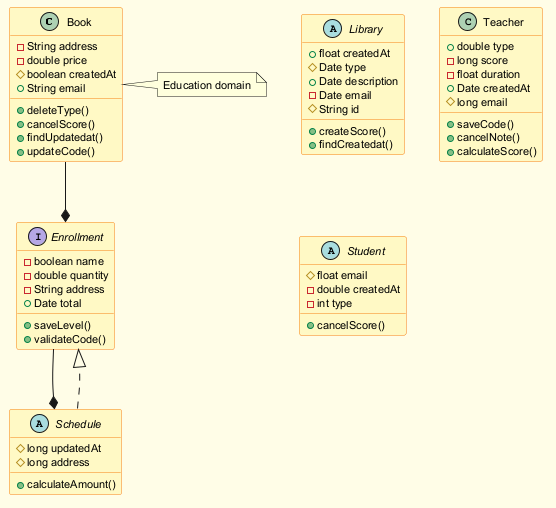

The diagram above was rendered by PlantUML. Its source (embedded in the PNG):
@startuml
skinparam backgroundColor #FFFDE7
skinparam classBackgroundColor #FFF9C4
skinparam classBorderColor #F57F17
skinparam defaultFontSize 11
class Book {
  -String address
  -double price
  #boolean createdAt
  +String email
  +deleteType()
  +cancelScore()
  +findUpdatedat()
  +updateCode()
}
abstract class Library {
  +float createdAt
  #Date type
  +Date description
  -Date email
  #String id
  +createScore()
  +findCreatedat()
}
class Teacher {
  +double type
  -long score
  -float duration
  +Date createdAt
  #long email
  +saveCode()
  +cancelNote()
  +calculateScore()
}
abstract class Schedule {
  #long updatedAt
  #long address
  +calculateAmount()
}
interface Enrollment {
  -boolean name
  -double quantity
  -String address
  +Date total
  +saveLevel()
  +validateCode()
}
abstract class Student {
  #float email
  -double createdAt
  -int type
  +cancelScore()
}
Book --* Enrollment
Schedule ..|> Enrollment
Enrollment --* Schedule
note right of Book : Education domain
@enduml